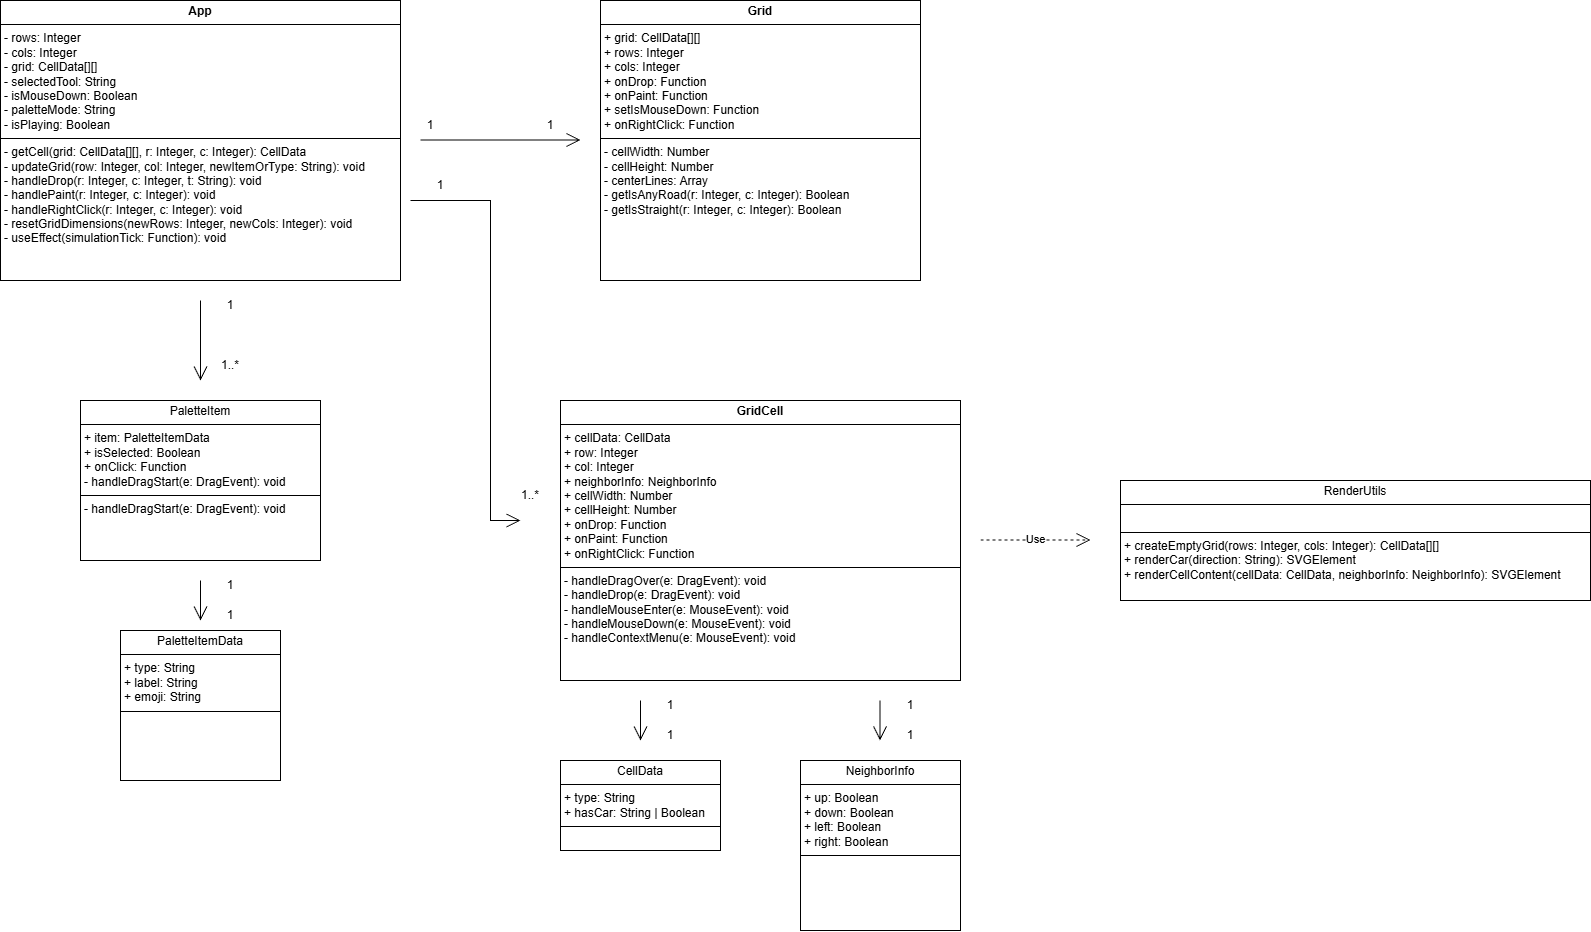

The diagram above was exported from draw.io. Its source (the exported page's mxGraphModel, read from the mxfile embedded in the PNG):
<mxGraphModel dx="2497" dy="1262" grid="1" gridSize="10" guides="1" tooltips="1" connect="1" arrows="1" fold="1" page="1" pageScale="1" pageWidth="850" pageHeight="1100" math="0" shadow="0">
  <root>
    <mxCell id="0" />
    <mxCell id="1" parent="0" />
    <mxCell id="X4CWFleY7g2hzE789E_h-1" value="&lt;p style=&quot;margin:0px;margin-top:4px;text-align:center;&quot;&gt;&lt;b&gt;App&lt;/b&gt;&lt;/p&gt;&lt;hr size=&quot;1&quot; style=&quot;border-style:solid;&quot;&gt;&lt;p style=&quot;margin:0px;margin-left:4px;&quot;&gt;- rows: Integer&lt;br&gt;- cols: Integer&lt;br&gt;- grid: CellData[][]&amp;nbsp;&lt;/p&gt;&lt;p style=&quot;margin:0px;margin-left:4px;&quot;&gt;- selectedTool: String&lt;/p&gt;&lt;p style=&quot;margin:0px;margin-left:4px;&quot;&gt;- isMouseDown: Boolean&amp;nbsp;&lt;/p&gt;&lt;p style=&quot;margin:0px;margin-left:4px;&quot;&gt;- paletteMode: String&amp;nbsp;&lt;/p&gt;&lt;p style=&quot;margin:0px;margin-left:4px;&quot;&gt;- isPlaying: Boolean&lt;/p&gt;&lt;hr size=&quot;1&quot; style=&quot;border-style:solid;&quot;&gt;&lt;p style=&quot;margin:0px;margin-left:4px;&quot;&gt;- getCell(grid: CellData[][], r: Integer, c: Integer): CellData&amp;nbsp;&lt;/p&gt;&lt;p style=&quot;margin:0px;margin-left:4px;&quot;&gt;- updateGrid(row: Integer, col: Integer, newItemOrType: String): void&amp;nbsp;&lt;/p&gt;&lt;p style=&quot;margin:0px;margin-left:4px;&quot;&gt;- handleDrop(r: Integer, c: Integer, t: String): void&amp;nbsp;&lt;/p&gt;&lt;p style=&quot;margin:0px;margin-left:4px;&quot;&gt;- handlePaint(r: Integer, c: Integer): void&amp;nbsp;&lt;/p&gt;&lt;p style=&quot;margin:0px;margin-left:4px;&quot;&gt;- handleRightClick(r: Integer, c: Integer): void&amp;nbsp;&lt;/p&gt;&lt;p style=&quot;margin:0px;margin-left:4px;&quot;&gt;- resetGridDimensions(newRows: Integer, newCols: Integer): void&amp;nbsp;&lt;/p&gt;&lt;p style=&quot;margin:0px;margin-left:4px;&quot;&gt;- useEffect(simulationTick: Function): void&lt;/p&gt;" style="verticalAlign=top;align=left;overflow=fill;html=1;whiteSpace=wrap;" vertex="1" parent="1">
      <mxGeometry x="-40" y="80" width="400" height="280" as="geometry" />
    </mxCell>
    <mxCell id="X4CWFleY7g2hzE789E_h-2" value="&lt;p style=&quot;margin:0px;margin-top:4px;text-align:center;&quot;&gt;&lt;b&gt;Grid&lt;/b&gt;&lt;/p&gt;&lt;hr size=&quot;1&quot; style=&quot;border-style:solid;&quot;&gt;&lt;p style=&quot;margin:0px;margin-left:4px;&quot;&gt;+ grid: CellData[][]&lt;br&gt;+ rows: Integer&lt;br&gt;+ cols: Integer&lt;br&gt;+ onDrop: Function&lt;br&gt;+ onPaint: Function&lt;br&gt;+ setIsMouseDown: Function&lt;br&gt;+ onRightClick: Function&lt;/p&gt;&lt;hr size=&quot;1&quot; style=&quot;border-style:solid;&quot;&gt;&lt;p style=&quot;margin:0px;margin-left:4px;&quot;&gt;- cellWidth: Number&amp;nbsp;&lt;/p&gt;&lt;p style=&quot;margin:0px;margin-left:4px;&quot;&gt;- cellHeight: Number&amp;nbsp;&lt;/p&gt;&lt;p style=&quot;margin:0px;margin-left:4px;&quot;&gt;- centerLines: Array&amp;nbsp;&lt;/p&gt;&lt;p style=&quot;margin:0px;margin-left:4px;&quot;&gt;- getIsAnyRoad(r: Integer, c: Integer): Boolean&amp;nbsp;&lt;/p&gt;&lt;p style=&quot;margin:0px;margin-left:4px;&quot;&gt;- getIsStraight(r: Integer, c: Integer): Boolean&lt;/p&gt;" style="verticalAlign=top;align=left;overflow=fill;html=1;whiteSpace=wrap;" vertex="1" parent="1">
      <mxGeometry x="560" y="80" width="320" height="280" as="geometry" />
    </mxCell>
    <mxCell id="X4CWFleY7g2hzE789E_h-3" value="&lt;p style=&quot;margin:0px;margin-top:4px;text-align:center;&quot;&gt;&lt;b&gt;GridCell&lt;/b&gt;&lt;/p&gt;&lt;hr size=&quot;1&quot; style=&quot;border-style:solid;&quot;&gt;&lt;p style=&quot;margin:0px;margin-left:4px;&quot;&gt;+ cellData: CellData&lt;br&gt;+ row: Integer&lt;br&gt;+ col: Integer&lt;br&gt;+ neighborInfo: NeighborInfo&lt;br&gt;+ cellWidth: Number&lt;br&gt;+ cellHeight: Number&lt;br&gt;+ onDrop: Function&lt;br&gt;+ onPaint: Function&lt;br&gt;+ onRightClick: Function&lt;/p&gt;&lt;hr size=&quot;1&quot; style=&quot;border-style:solid;&quot;&gt;&lt;p style=&quot;margin:0px;margin-left:4px;&quot;&gt;- handleDragOver(e: DragEvent): void&amp;nbsp;&lt;/p&gt;&lt;p style=&quot;margin:0px;margin-left:4px;&quot;&gt;- handleDrop(e: DragEvent): void&amp;nbsp;&lt;/p&gt;&lt;p style=&quot;margin:0px;margin-left:4px;&quot;&gt;- handleMouseEnter(e: MouseEvent): void&lt;br/&gt;- handleMouseDown(e: MouseEvent): void&amp;nbsp;&lt;/p&gt;&lt;p style=&quot;margin:0px;margin-left:4px;&quot;&gt;- handleContextMenu(e: MouseEvent): void&lt;/p&gt;" style="verticalAlign=top;align=left;overflow=fill;html=1;whiteSpace=wrap;" vertex="1" parent="1">
      <mxGeometry x="520" y="480" width="400" height="280" as="geometry" />
    </mxCell>
    <mxCell id="X4CWFleY7g2hzE789E_h-4" value="&lt;p style=&quot;margin:0px;margin-top:4px;text-align:center;&quot;&gt;PaletteItem&lt;/p&gt;&lt;hr size=&quot;1&quot; style=&quot;border-style:solid;&quot;&gt;&lt;p style=&quot;margin:0px;margin-left:4px;&quot;&gt;+ item: PaletteItemData&amp;nbsp;&lt;/p&gt;&lt;p style=&quot;margin:0px;margin-left:4px;&quot;&gt;+ isSelected: Boolean&amp;nbsp;&lt;/p&gt;&lt;p style=&quot;margin:0px;margin-left:4px;&quot;&gt;+ onClick: Function&lt;br&gt;- handleDragStart(e: DragEvent): void&lt;/p&gt;&lt;hr size=&quot;1&quot; style=&quot;border-style:solid;&quot;&gt;&lt;p style=&quot;margin:0px;margin-left:4px;&quot;&gt;- handleDragStart(e: DragEvent): void&lt;/p&gt;" style="verticalAlign=top;align=left;overflow=fill;html=1;whiteSpace=wrap;" vertex="1" parent="1">
      <mxGeometry x="40" y="480" width="240" height="160" as="geometry" />
    </mxCell>
    <mxCell id="X4CWFleY7g2hzE789E_h-5" value="&lt;p style=&quot;margin:0px;margin-top:4px;text-align:center;&quot;&gt;CellData&lt;/p&gt;&lt;hr size=&quot;1&quot; style=&quot;border-style:solid;&quot;&gt;&lt;p style=&quot;margin:0px;margin-left:4px;&quot;&gt;+ type: String&amp;nbsp;&lt;/p&gt;&lt;p style=&quot;margin:0px;margin-left:4px;&quot;&gt;+ hasCar: String | Boolean&lt;/p&gt;&lt;hr size=&quot;1&quot; style=&quot;border-style:solid;&quot;&gt;&lt;p style=&quot;margin:0px;margin-left:4px;&quot;&gt;&lt;br&gt;&lt;/p&gt;" style="verticalAlign=top;align=left;overflow=fill;html=1;whiteSpace=wrap;" vertex="1" parent="1">
      <mxGeometry x="520" y="840" width="160" height="90" as="geometry" />
    </mxCell>
    <mxCell id="X4CWFleY7g2hzE789E_h-6" value="&lt;p style=&quot;margin:0px;margin-top:4px;text-align:center;&quot;&gt;NeighborInfo&lt;/p&gt;&lt;hr size=&quot;1&quot; style=&quot;border-style:solid;&quot;&gt;&lt;p style=&quot;margin:0px;margin-left:4px;&quot;&gt;+ up: Boolean&amp;nbsp;&lt;/p&gt;&lt;p style=&quot;margin:0px;margin-left:4px;&quot;&gt;+ down: Boolean&amp;nbsp;&lt;/p&gt;&lt;p style=&quot;margin:0px;margin-left:4px;&quot;&gt;+ left: Boolean&amp;nbsp;&lt;/p&gt;&lt;p style=&quot;margin:0px;margin-left:4px;&quot;&gt;+ right: Boolean&lt;/p&gt;&lt;hr size=&quot;1&quot; style=&quot;border-style:solid;&quot;&gt;&lt;p style=&quot;margin:0px;margin-left:4px;&quot;&gt;&lt;br&gt;&lt;/p&gt;" style="verticalAlign=top;align=left;overflow=fill;html=1;whiteSpace=wrap;" vertex="1" parent="1">
      <mxGeometry x="760" y="840" width="160" height="170" as="geometry" />
    </mxCell>
    <mxCell id="X4CWFleY7g2hzE789E_h-7" value="&lt;p style=&quot;margin:0px;margin-top:4px;text-align:center;&quot;&gt;PaletteItemData&lt;/p&gt;&lt;hr size=&quot;1&quot; style=&quot;border-style:solid;&quot;&gt;&lt;p style=&quot;margin:0px;margin-left:4px;&quot;&gt;+ type: String&amp;nbsp;&lt;/p&gt;&lt;p style=&quot;margin:0px;margin-left:4px;&quot;&gt;+ label: String&amp;nbsp;&lt;/p&gt;&lt;p style=&quot;margin:0px;margin-left:4px;&quot;&gt;+ emoji: String&lt;/p&gt;&lt;hr size=&quot;1&quot; style=&quot;border-style:solid;&quot;&gt;&lt;p style=&quot;margin:0px;margin-left:4px;&quot;&gt;&lt;br&gt;&lt;/p&gt;" style="verticalAlign=top;align=left;overflow=fill;html=1;whiteSpace=wrap;" vertex="1" parent="1">
      <mxGeometry x="80" y="710" width="160" height="150" as="geometry" />
    </mxCell>
    <mxCell id="X4CWFleY7g2hzE789E_h-8" value="" style="endArrow=open;endFill=1;endSize=12;html=1;rounded=0;" edge="1" parent="1">
      <mxGeometry width="160" relative="1" as="geometry">
        <mxPoint x="380" y="219.5" as="sourcePoint" />
        <mxPoint x="540" y="219.5" as="targetPoint" />
      </mxGeometry>
    </mxCell>
    <mxCell id="X4CWFleY7g2hzE789E_h-9" value="1" style="text;html=1;whiteSpace=wrap;strokeColor=none;fillColor=none;align=center;verticalAlign=middle;rounded=0;" vertex="1" parent="1">
      <mxGeometry x="360" y="190" width="60" height="30" as="geometry" />
    </mxCell>
    <mxCell id="X4CWFleY7g2hzE789E_h-13" value="1" style="text;html=1;whiteSpace=wrap;strokeColor=none;fillColor=none;align=center;verticalAlign=middle;rounded=0;" vertex="1" parent="1">
      <mxGeometry x="480" y="190" width="60" height="30" as="geometry" />
    </mxCell>
    <mxCell id="X4CWFleY7g2hzE789E_h-14" value="" style="endArrow=open;endFill=1;endSize=12;html=1;rounded=0;" edge="1" parent="1">
      <mxGeometry width="160" relative="1" as="geometry">
        <mxPoint x="160" y="380" as="sourcePoint" />
        <mxPoint x="160" y="460" as="targetPoint" />
      </mxGeometry>
    </mxCell>
    <mxCell id="X4CWFleY7g2hzE789E_h-15" value="1" style="text;html=1;whiteSpace=wrap;strokeColor=none;fillColor=none;align=center;verticalAlign=middle;rounded=0;" vertex="1" parent="1">
      <mxGeometry x="160" y="370" width="60" height="30" as="geometry" />
    </mxCell>
    <mxCell id="X4CWFleY7g2hzE789E_h-16" value="1..*" style="text;html=1;whiteSpace=wrap;strokeColor=none;fillColor=none;align=center;verticalAlign=middle;rounded=0;" vertex="1" parent="1">
      <mxGeometry x="160" y="430" width="60" height="30" as="geometry" />
    </mxCell>
    <mxCell id="X4CWFleY7g2hzE789E_h-17" value="" style="endArrow=open;endFill=1;endSize=12;html=1;rounded=0;edgeStyle=orthogonalEdgeStyle;" edge="1" parent="1">
      <mxGeometry width="160" relative="1" as="geometry">
        <mxPoint x="370" y="280" as="sourcePoint" />
        <mxPoint x="480" y="600" as="targetPoint" />
        <Array as="points">
          <mxPoint x="450" y="280" />
          <mxPoint x="450" y="600" />
        </Array>
      </mxGeometry>
    </mxCell>
    <mxCell id="X4CWFleY7g2hzE789E_h-18" value="1" style="text;html=1;whiteSpace=wrap;strokeColor=none;fillColor=none;align=center;verticalAlign=middle;rounded=0;" vertex="1" parent="1">
      <mxGeometry x="370" y="250" width="60" height="30" as="geometry" />
    </mxCell>
    <mxCell id="X4CWFleY7g2hzE789E_h-20" value="1..*" style="text;html=1;whiteSpace=wrap;strokeColor=none;fillColor=none;align=center;verticalAlign=middle;rounded=0;" vertex="1" parent="1">
      <mxGeometry x="460" y="560" width="60" height="30" as="geometry" />
    </mxCell>
    <mxCell id="X4CWFleY7g2hzE789E_h-21" value="&lt;p style=&quot;margin:0px;margin-top:4px;text-align:center;&quot;&gt;RenderUtils&lt;/p&gt;&lt;hr size=&quot;1&quot; style=&quot;border-style:solid;&quot;&gt;&lt;p style=&quot;margin:0px;margin-left:4px;&quot;&gt;&lt;br&gt;&lt;/p&gt;&lt;hr size=&quot;1&quot; style=&quot;border-style:solid;&quot;&gt;&lt;p style=&quot;margin:0px;margin-left:4px;&quot;&gt;+ createEmptyGrid(rows: Integer, cols: Integer): CellData[][]&lt;br&gt;+ renderCar(direction: String): SVGElement&lt;br&gt;+ renderCellContent(cellData: CellData, neighborInfo: NeighborInfo): SVGElement&lt;/p&gt;" style="verticalAlign=top;align=left;overflow=fill;html=1;whiteSpace=wrap;" vertex="1" parent="1">
      <mxGeometry x="1080" y="560" width="470" height="120" as="geometry" />
    </mxCell>
    <mxCell id="X4CWFleY7g2hzE789E_h-22" value="Use" style="endArrow=open;endSize=12;dashed=1;html=1;rounded=0;" edge="1" parent="1">
      <mxGeometry width="160" relative="1" as="geometry">
        <mxPoint x="940" y="619.5" as="sourcePoint" />
        <mxPoint x="1050" y="619.5" as="targetPoint" />
      </mxGeometry>
    </mxCell>
    <mxCell id="X4CWFleY7g2hzE789E_h-23" value="" style="endArrow=open;endFill=1;endSize=12;html=1;rounded=0;" edge="1" parent="1">
      <mxGeometry width="160" relative="1" as="geometry">
        <mxPoint x="600" y="780" as="sourcePoint" />
        <mxPoint x="600" y="820" as="targetPoint" />
      </mxGeometry>
    </mxCell>
    <mxCell id="X4CWFleY7g2hzE789E_h-24" value="" style="endArrow=open;endFill=1;endSize=12;html=1;rounded=0;" edge="1" parent="1">
      <mxGeometry width="160" relative="1" as="geometry">
        <mxPoint x="839.5" y="780" as="sourcePoint" />
        <mxPoint x="839.5" y="820" as="targetPoint" />
      </mxGeometry>
    </mxCell>
    <mxCell id="X4CWFleY7g2hzE789E_h-26" value="" style="endArrow=open;endFill=1;endSize=12;html=1;rounded=0;" edge="1" parent="1">
      <mxGeometry width="160" relative="1" as="geometry">
        <mxPoint x="160" y="660" as="sourcePoint" />
        <mxPoint x="160" y="700" as="targetPoint" />
      </mxGeometry>
    </mxCell>
    <mxCell id="X4CWFleY7g2hzE789E_h-27" value="1" style="text;html=1;whiteSpace=wrap;strokeColor=none;fillColor=none;align=center;verticalAlign=middle;rounded=0;" vertex="1" parent="1">
      <mxGeometry x="160" y="650" width="60" height="30" as="geometry" />
    </mxCell>
    <mxCell id="X4CWFleY7g2hzE789E_h-28" value="1" style="text;html=1;whiteSpace=wrap;strokeColor=none;fillColor=none;align=center;verticalAlign=middle;rounded=0;" vertex="1" parent="1">
      <mxGeometry x="160" y="680" width="60" height="30" as="geometry" />
    </mxCell>
    <mxCell id="X4CWFleY7g2hzE789E_h-29" value="1" style="text;html=1;whiteSpace=wrap;strokeColor=none;fillColor=none;align=center;verticalAlign=middle;rounded=0;" vertex="1" parent="1">
      <mxGeometry x="600" y="770" width="60" height="30" as="geometry" />
    </mxCell>
    <mxCell id="X4CWFleY7g2hzE789E_h-30" value="1" style="text;html=1;whiteSpace=wrap;strokeColor=none;fillColor=none;align=center;verticalAlign=middle;rounded=0;" vertex="1" parent="1">
      <mxGeometry x="600" y="800" width="60" height="30" as="geometry" />
    </mxCell>
    <mxCell id="X4CWFleY7g2hzE789E_h-31" value="1" style="text;html=1;whiteSpace=wrap;strokeColor=none;fillColor=none;align=center;verticalAlign=middle;rounded=0;" vertex="1" parent="1">
      <mxGeometry x="840" y="770" width="60" height="30" as="geometry" />
    </mxCell>
    <mxCell id="X4CWFleY7g2hzE789E_h-32" value="1" style="text;html=1;whiteSpace=wrap;strokeColor=none;fillColor=none;align=center;verticalAlign=middle;rounded=0;" vertex="1" parent="1">
      <mxGeometry x="840" y="800" width="60" height="30" as="geometry" />
    </mxCell>
  </root>
</mxGraphModel>